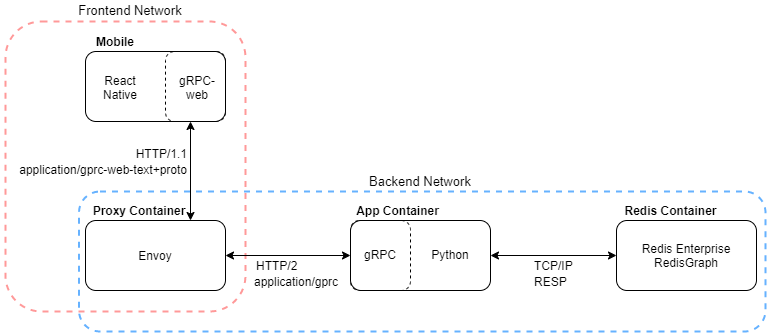

The diagram above was exported from draw.io. Its source (the exported page's mxGraphModel, read from the mxfile embedded in the PNG):
<mxGraphModel dx="1086" dy="806" grid="1" gridSize="10" guides="1" tooltips="1" connect="1" arrows="1" fold="1" page="1" pageScale="1" pageWidth="850" pageHeight="1100" math="0" shadow="0">
  <root>
    <mxCell id="0" />
    <mxCell id="1" parent="0" />
    <mxCell id="NOxgSjctijcczLfhCO24-14" value="" style="rounded=1;whiteSpace=wrap;html=1;dashed=1;fillColor=none;strokeColor=#66B2FF;strokeWidth=2;" parent="1" vertex="1">
      <mxGeometry x="83.5" y="470" width="686.5" height="140" as="geometry" />
    </mxCell>
    <mxCell id="NOxgSjctijcczLfhCO24-13" value="" style="rounded=1;whiteSpace=wrap;html=1;dashed=1;fillColor=none;strokeColor=#FF9999;strokeWidth=2;" parent="1" vertex="1">
      <mxGeometry x="10" y="300" width="240" height="290" as="geometry" />
    </mxCell>
    <mxCell id="NOxgSjctijcczLfhCO24-1" value="" style="rounded=1;whiteSpace=wrap;html=1;" parent="1" vertex="1">
      <mxGeometry x="90" y="330" width="140" height="70" as="geometry" />
    </mxCell>
    <mxCell id="NOxgSjctijcczLfhCO24-2" value="Envoy" style="rounded=1;whiteSpace=wrap;html=1;" parent="1" vertex="1">
      <mxGeometry x="90" y="499" width="140" height="70" as="geometry" />
    </mxCell>
    <mxCell id="NOxgSjctijcczLfhCO24-3" value="" style="rounded=1;whiteSpace=wrap;html=1;" parent="1" vertex="1">
      <mxGeometry x="355" y="499" width="140" height="70" as="geometry" />
    </mxCell>
    <mxCell id="NOxgSjctijcczLfhCO24-6" value="Redis Enterprise&lt;br&gt;RedisGraph" style="rounded=1;whiteSpace=wrap;html=1;" parent="1" vertex="1">
      <mxGeometry x="621" y="499" width="140" height="70" as="geometry" />
    </mxCell>
    <mxCell id="NOxgSjctijcczLfhCO24-15" value="Backend Network" style="text;html=1;strokeColor=none;fillColor=none;align=center;verticalAlign=middle;whiteSpace=wrap;rounded=0;dashed=1;fontSize=13;" parent="1" vertex="1">
      <mxGeometry x="370" y="450" width="110" height="20" as="geometry" />
    </mxCell>
    <mxCell id="NOxgSjctijcczLfhCO24-16" value="Frontend Network" style="text;html=1;strokeColor=none;fillColor=none;align=center;verticalAlign=middle;whiteSpace=wrap;rounded=0;dashed=1;fontSize=13;" parent="1" vertex="1">
      <mxGeometry x="80" y="279" width="110" height="20" as="geometry" />
    </mxCell>
    <mxCell id="NOxgSjctijcczLfhCO24-17" style="edgeStyle=orthogonalEdgeStyle;rounded=0;orthogonalLoop=1;jettySize=auto;html=1;exitX=0.5;exitY=1;exitDx=0;exitDy=0;" parent="1" source="NOxgSjctijcczLfhCO24-16" target="NOxgSjctijcczLfhCO24-16" edge="1">
      <mxGeometry relative="1" as="geometry" />
    </mxCell>
    <mxCell id="NOxgSjctijcczLfhCO24-19" value="" style="rounded=1;whiteSpace=wrap;html=1;dashed=1;fillColor=none;" parent="1" vertex="1">
      <mxGeometry x="170" y="330" width="60" height="70" as="geometry" />
    </mxCell>
    <mxCell id="NOxgSjctijcczLfhCO24-20" value="Mobile" style="text;html=1;strokeColor=none;fillColor=none;align=center;verticalAlign=middle;whiteSpace=wrap;rounded=0;dashed=1;fontStyle=1" parent="1" vertex="1">
      <mxGeometry x="100" y="310" width="40" height="20" as="geometry" />
    </mxCell>
    <mxCell id="NOxgSjctijcczLfhCO24-21" value="gRPC-web" style="text;html=1;strokeColor=none;fillColor=none;align=center;verticalAlign=middle;whiteSpace=wrap;rounded=0;dashed=1;" parent="1" vertex="1">
      <mxGeometry x="177" y="351" width="50" height="30" as="geometry" />
    </mxCell>
    <mxCell id="NOxgSjctijcczLfhCO24-23" value="React Native" style="text;html=1;strokeColor=none;fillColor=none;align=center;verticalAlign=middle;whiteSpace=wrap;rounded=0;dashed=1;" parent="1" vertex="1">
      <mxGeometry x="100" y="356" width="50" height="20" as="geometry" />
    </mxCell>
    <mxCell id="NOxgSjctijcczLfhCO24-25" value="Proxy Container" style="text;html=1;strokeColor=none;fillColor=none;align=center;verticalAlign=middle;whiteSpace=wrap;rounded=0;dashed=1;fontStyle=1" parent="1" vertex="1">
      <mxGeometry x="94" y="479" width="100" height="20" as="geometry" />
    </mxCell>
    <mxCell id="NOxgSjctijcczLfhCO24-26" value="" style="endArrow=classic;startArrow=classic;html=1;entryX=0.75;entryY=0;entryDx=0;entryDy=0;exitX=0.75;exitY=1;exitDx=0;exitDy=0;" parent="1" source="NOxgSjctijcczLfhCO24-1" target="NOxgSjctijcczLfhCO24-2" edge="1">
      <mxGeometry width="50" height="50" relative="1" as="geometry">
        <mxPoint x="210" y="420" as="sourcePoint" />
        <mxPoint x="340" y="365" as="targetPoint" />
      </mxGeometry>
    </mxCell>
    <mxCell id="NOxgSjctijcczLfhCO24-27" value="HTTP/1.1" style="text;html=1;strokeColor=none;fillColor=none;align=right;verticalAlign=middle;whiteSpace=wrap;rounded=0;dashed=1;" parent="1" vertex="1">
      <mxGeometry x="134" y="422" width="60" height="20" as="geometry" />
    </mxCell>
    <mxCell id="NOxgSjctijcczLfhCO24-29" value="application/gprc-web-text+proto" style="text;html=1;strokeColor=none;fillColor=none;align=right;verticalAlign=middle;whiteSpace=wrap;rounded=0;dashed=1;" parent="1" vertex="1">
      <mxGeometry x="5" y="436" width="189" height="24" as="geometry" />
    </mxCell>
    <mxCell id="NOxgSjctijcczLfhCO24-33" value="" style="endArrow=classic;startArrow=classic;html=1;exitX=1;exitY=0.5;exitDx=0;exitDy=0;entryX=0;entryY=0.5;entryDx=0;entryDy=0;" parent="1" source="NOxgSjctijcczLfhCO24-2" target="NOxgSjctijcczLfhCO24-37" edge="1">
      <mxGeometry width="50" height="50" relative="1" as="geometry">
        <mxPoint x="194" y="600" as="sourcePoint" />
        <mxPoint x="350" y="534" as="targetPoint" />
      </mxGeometry>
    </mxCell>
    <mxCell id="NOxgSjctijcczLfhCO24-34" value="HTTP/2" style="text;html=1;strokeColor=none;fillColor=none;align=left;verticalAlign=middle;whiteSpace=wrap;rounded=0;dashed=1;" parent="1" vertex="1">
      <mxGeometry x="258.5" y="534" width="60" height="20" as="geometry" />
    </mxCell>
    <mxCell id="NOxgSjctijcczLfhCO24-35" value="application/gprc" style="text;html=1;strokeColor=none;fillColor=none;align=left;verticalAlign=middle;whiteSpace=wrap;rounded=0;dashed=1;" parent="1" vertex="1">
      <mxGeometry x="256.5" y="548" width="89" height="24" as="geometry" />
    </mxCell>
    <mxCell id="NOxgSjctijcczLfhCO24-36" value="App Container" style="text;html=1;strokeColor=none;fillColor=none;align=center;verticalAlign=middle;whiteSpace=wrap;rounded=0;dashed=1;fontStyle=1" parent="1" vertex="1">
      <mxGeometry x="355" y="479" width="95" height="20" as="geometry" />
    </mxCell>
    <mxCell id="NOxgSjctijcczLfhCO24-37" value="" style="rounded=1;whiteSpace=wrap;html=1;dashed=1;fillColor=none;" parent="1" vertex="1">
      <mxGeometry x="355" y="499" width="60" height="70" as="geometry" />
    </mxCell>
    <mxCell id="NOxgSjctijcczLfhCO24-38" value="gRPC" style="text;html=1;strokeColor=none;fillColor=none;align=center;verticalAlign=middle;whiteSpace=wrap;rounded=0;dashed=1;" parent="1" vertex="1">
      <mxGeometry x="360" y="518" width="50" height="30" as="geometry" />
    </mxCell>
    <mxCell id="NOxgSjctijcczLfhCO24-39" value="Python" style="text;html=1;strokeColor=none;fillColor=none;align=center;verticalAlign=middle;whiteSpace=wrap;rounded=0;dashed=1;" parent="1" vertex="1">
      <mxGeometry x="430" y="523" width="50" height="20" as="geometry" />
    </mxCell>
    <mxCell id="NOxgSjctijcczLfhCO24-46" value="Redis Container" style="text;html=1;strokeColor=none;fillColor=none;align=center;verticalAlign=middle;whiteSpace=wrap;rounded=0;dashed=1;fontStyle=1" parent="1" vertex="1">
      <mxGeometry x="626" y="479" width="99" height="20" as="geometry" />
    </mxCell>
    <mxCell id="NOxgSjctijcczLfhCO24-51" value="" style="endArrow=classic;startArrow=classic;html=1;exitX=1;exitY=0.5;exitDx=0;exitDy=0;" parent="1" source="NOxgSjctijcczLfhCO24-3" target="NOxgSjctijcczLfhCO24-6" edge="1">
      <mxGeometry width="50" height="50" relative="1" as="geometry">
        <mxPoint x="495" y="530" as="sourcePoint" />
        <mxPoint x="620" y="532" as="targetPoint" />
      </mxGeometry>
    </mxCell>
    <mxCell id="NOxgSjctijcczLfhCO24-54" value="TCP/IP" style="text;html=1;strokeColor=none;fillColor=none;align=left;verticalAlign=middle;whiteSpace=wrap;rounded=0;dashed=1;" parent="1" vertex="1">
      <mxGeometry x="537" y="534" width="60" height="20" as="geometry" />
    </mxCell>
    <mxCell id="NOxgSjctijcczLfhCO24-55" value="RESP" style="text;html=1;strokeColor=none;fillColor=none;align=left;verticalAlign=middle;whiteSpace=wrap;rounded=0;dashed=1;" parent="1" vertex="1">
      <mxGeometry x="537" y="548" width="89" height="24" as="geometry" />
    </mxCell>
  </root>
</mxGraphModel>